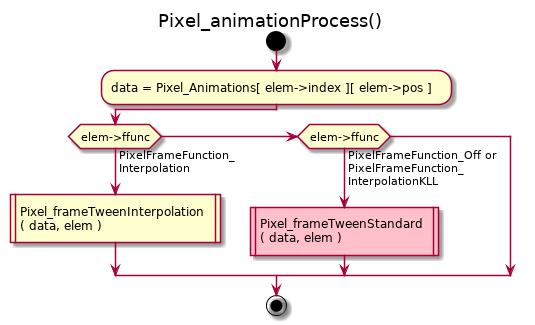

The diagram above was rendered by PlantUML. Its source (embedded in the PNG):
@startuml
title Pixel_animationProcess()
start
:data = Pixel_Animations[ elem->index ][ elem->pos ];
if (elem->ffunc) then (PixelFrameFunction_\nInterpolation)
 :Pixel_frameTweenInterpolation\n( data, elem )|
elseif (elem->ffunc) then (PixelFrameFunction_Off or\nPixelFrameFunction_\nInterpolationKLL)
 #Pink:Pixel_frameTweenStandard\n( data, elem )|
endif
stop
@enduml